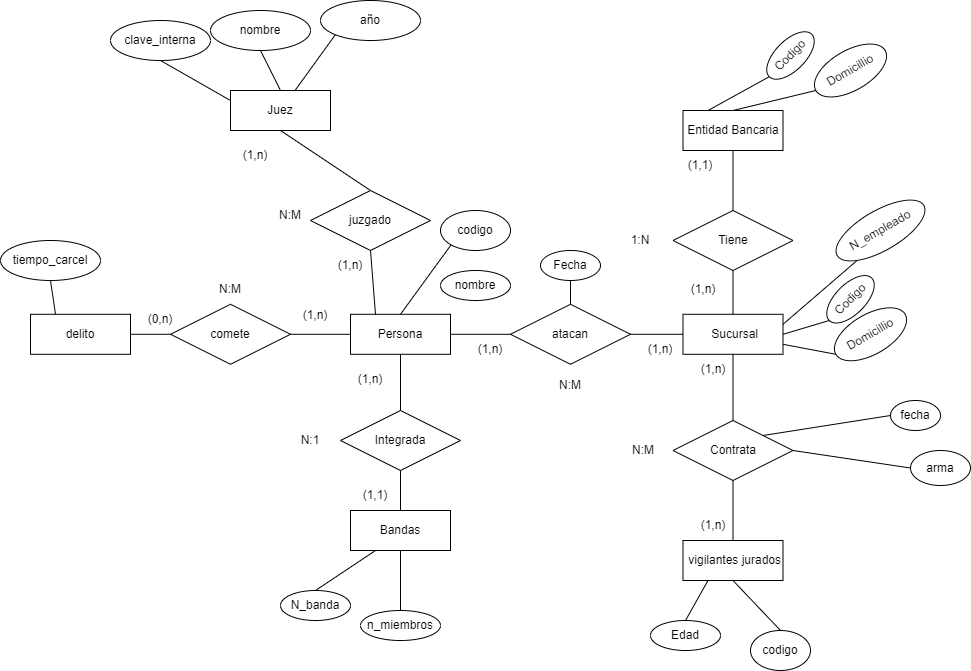

The diagram above was exported from draw.io. Its source (the exported page's mxGraphModel, read from the mxfile embedded in the PNG):
<mxGraphModel dx="1603" dy="846" grid="1" gridSize="10" guides="1" tooltips="1" connect="1" arrows="1" fold="1" page="1" pageScale="1" pageWidth="827" pageHeight="1169" math="0" shadow="0">
  <root>
    <mxCell id="0" />
    <mxCell id="1" parent="0" />
    <mxCell id="2" value="Entidad Bancaria" style="whiteSpace=wrap;html=1;align=center;" vertex="1" parent="1">
      <mxGeometry x="92.5" y="210" width="100" height="40" as="geometry" />
    </mxCell>
    <mxCell id="3" value="Domicillio" style="ellipse;whiteSpace=wrap;html=1;align=center;rotation=-30;" vertex="1" parent="1">
      <mxGeometry x="220" y="150" width="80" height="40" as="geometry" />
    </mxCell>
    <mxCell id="4" value="Codigo" style="ellipse;whiteSpace=wrap;html=1;align=center;rotation=-45;" vertex="1" parent="1">
      <mxGeometry x="170" y="140" width="60" height="30" as="geometry" />
    </mxCell>
    <mxCell id="5" value="" style="endArrow=none;html=1;rounded=0;exitX=0;exitY=0.5;exitDx=0;exitDy=0;entryX=0.5;entryY=0;entryDx=0;entryDy=0;" edge="1" parent="1" source="3" target="2">
      <mxGeometry relative="1" as="geometry">
        <mxPoint x="230" y="370" as="sourcePoint" />
        <mxPoint x="390" y="370" as="targetPoint" />
      </mxGeometry>
    </mxCell>
    <mxCell id="6" value="" style="endArrow=none;html=1;rounded=0;exitX=0;exitY=0.5;exitDx=0;exitDy=0;entryX=0.25;entryY=0;entryDx=0;entryDy=0;" edge="1" parent="1" source="4" target="2">
      <mxGeometry relative="1" as="geometry">
        <mxPoint x="230" y="370" as="sourcePoint" />
        <mxPoint x="390" y="370" as="targetPoint" />
      </mxGeometry>
    </mxCell>
    <mxCell id="7" value="&amp;nbsp;Sucursal" style="whiteSpace=wrap;html=1;align=center;" vertex="1" parent="1">
      <mxGeometry x="92.5" y="413.79" width="100" height="40" as="geometry" />
    </mxCell>
    <mxCell id="8" value="N_empleado" style="ellipse;whiteSpace=wrap;html=1;align=center;rotation=-30;" vertex="1" parent="1">
      <mxGeometry x="240" y="310" width="100" height="40" as="geometry" />
    </mxCell>
    <mxCell id="9" value="Domicillio" style="ellipse;whiteSpace=wrap;html=1;align=center;rotation=-30;" vertex="1" parent="1">
      <mxGeometry x="240" y="413.79" width="80" height="40" as="geometry" />
    </mxCell>
    <mxCell id="10" value="Codigo" style="ellipse;whiteSpace=wrap;html=1;align=center;rotation=-45;" vertex="1" parent="1">
      <mxGeometry x="230" y="383.79" width="60" height="30" as="geometry" />
    </mxCell>
    <mxCell id="11" value="" style="endArrow=none;html=1;rounded=0;exitX=0;exitY=0.5;exitDx=0;exitDy=0;entryX=1;entryY=0.75;entryDx=0;entryDy=0;" edge="1" parent="1" source="9" target="7">
      <mxGeometry relative="1" as="geometry">
        <mxPoint x="232.6789838486224" y="380" as="sourcePoint" />
        <mxPoint x="167.32" y="400" as="targetPoint" />
      </mxGeometry>
    </mxCell>
    <mxCell id="12" value="" style="endArrow=none;html=1;rounded=0;exitX=0;exitY=0.5;exitDx=0;exitDy=0;entryX=1;entryY=0.5;entryDx=0;entryDy=0;" edge="1" parent="1" source="10" target="7">
      <mxGeometry relative="1" as="geometry">
        <mxPoint x="123.78679656440363" y="370.0032034355964" as="sourcePoint" />
        <mxPoint x="80" y="403.79" as="targetPoint" />
      </mxGeometry>
    </mxCell>
    <mxCell id="13" value="" style="endArrow=none;html=1;rounded=0;exitX=1;exitY=0.25;exitDx=0;exitDy=0;entryX=0;entryY=1;entryDx=0;entryDy=0;" edge="1" parent="1" source="7" target="8">
      <mxGeometry relative="1" as="geometry">
        <mxPoint x="260" y="370" as="sourcePoint" />
        <mxPoint x="240" y="400" as="targetPoint" />
      </mxGeometry>
    </mxCell>
    <mxCell id="14" value="&amp;nbsp;vigilantes jurados" style="whiteSpace=wrap;html=1;align=center;" vertex="1" parent="1">
      <mxGeometry x="92.5" y="640" width="100" height="40" as="geometry" />
    </mxCell>
    <mxCell id="16" value="Contrata" style="shape=rhombus;perimeter=rhombusPerimeter;whiteSpace=wrap;html=1;align=center;" vertex="1" parent="1">
      <mxGeometry x="82.5" y="520" width="120" height="60" as="geometry" />
    </mxCell>
    <mxCell id="17" value="Tiene" style="shape=rhombus;perimeter=rhombusPerimeter;whiteSpace=wrap;html=1;align=center;" vertex="1" parent="1">
      <mxGeometry x="82.5" y="310" width="120" height="60" as="geometry" />
    </mxCell>
    <mxCell id="18" value="codigo" style="ellipse;whiteSpace=wrap;html=1;align=center;" vertex="1" parent="1">
      <mxGeometry x="160" y="730" width="60" height="40" as="geometry" />
    </mxCell>
    <mxCell id="19" value="Edad" style="ellipse;whiteSpace=wrap;html=1;align=center;" vertex="1" parent="1">
      <mxGeometry x="60" y="720" width="70" height="30" as="geometry" />
    </mxCell>
    <mxCell id="22" value="fecha" style="ellipse;whiteSpace=wrap;html=1;align=center;" vertex="1" parent="1">
      <mxGeometry x="300" y="500" width="50" height="30" as="geometry" />
    </mxCell>
    <mxCell id="23" value="arma" style="ellipse;whiteSpace=wrap;html=1;align=center;" vertex="1" parent="1">
      <mxGeometry x="320" y="550" width="60" height="35" as="geometry" />
    </mxCell>
    <mxCell id="24" value="" style="endArrow=none;html=1;rounded=0;exitX=1;exitY=0.5;exitDx=0;exitDy=0;entryX=0;entryY=0.5;entryDx=0;entryDy=0;" edge="1" parent="1" source="16" target="23">
      <mxGeometry relative="1" as="geometry">
        <mxPoint x="110" y="610" as="sourcePoint" />
        <mxPoint x="270" y="610" as="targetPoint" />
      </mxGeometry>
    </mxCell>
    <mxCell id="25" value="" style="endArrow=none;html=1;rounded=0;exitX=1;exitY=0;exitDx=0;exitDy=0;entryX=0;entryY=0.5;entryDx=0;entryDy=0;" edge="1" parent="1" source="16" target="22">
      <mxGeometry relative="1" as="geometry">
        <mxPoint x="110" y="610" as="sourcePoint" />
        <mxPoint x="270" y="610" as="targetPoint" />
      </mxGeometry>
    </mxCell>
    <mxCell id="26" value="" style="endArrow=none;html=1;rounded=0;exitX=0.5;exitY=1;exitDx=0;exitDy=0;entryX=0.5;entryY=0;entryDx=0;entryDy=0;" edge="1" parent="1" source="14" target="18">
      <mxGeometry relative="1" as="geometry">
        <mxPoint x="110" y="610" as="sourcePoint" />
        <mxPoint x="270" y="610" as="targetPoint" />
      </mxGeometry>
    </mxCell>
    <mxCell id="27" value="" style="endArrow=none;html=1;rounded=0;exitX=0.5;exitY=0;exitDx=0;exitDy=0;entryX=0.25;entryY=1;entryDx=0;entryDy=0;" edge="1" parent="1" source="19" target="14">
      <mxGeometry relative="1" as="geometry">
        <mxPoint x="110" y="610" as="sourcePoint" />
        <mxPoint x="270" y="610" as="targetPoint" />
      </mxGeometry>
    </mxCell>
    <mxCell id="28" value="" style="endArrow=none;html=1;rounded=0;exitX=0.5;exitY=1;exitDx=0;exitDy=0;entryX=0.5;entryY=0;entryDx=0;entryDy=0;" edge="1" parent="1" source="16" target="14">
      <mxGeometry relative="1" as="geometry">
        <mxPoint x="110" y="610" as="sourcePoint" />
        <mxPoint x="270" y="610" as="targetPoint" />
      </mxGeometry>
    </mxCell>
    <mxCell id="29" value="" style="endArrow=none;html=1;rounded=0;exitX=0.5;exitY=1;exitDx=0;exitDy=0;entryX=0.5;entryY=0;entryDx=0;entryDy=0;" edge="1" parent="1" source="7" target="16">
      <mxGeometry relative="1" as="geometry">
        <mxPoint x="110" y="610" as="sourcePoint" />
        <mxPoint x="270" y="610" as="targetPoint" />
      </mxGeometry>
    </mxCell>
    <mxCell id="30" value="" style="endArrow=none;html=1;rounded=0;exitX=0.5;exitY=1;exitDx=0;exitDy=0;entryX=0.5;entryY=0;entryDx=0;entryDy=0;" edge="1" parent="1" source="17" target="7">
      <mxGeometry relative="1" as="geometry">
        <mxPoint x="110" y="610" as="sourcePoint" />
        <mxPoint x="270" y="610" as="targetPoint" />
      </mxGeometry>
    </mxCell>
    <mxCell id="31" value="" style="endArrow=none;html=1;rounded=0;entryX=0.5;entryY=1;entryDx=0;entryDy=0;exitX=0.5;exitY=0;exitDx=0;exitDy=0;" edge="1" parent="1" source="17" target="2">
      <mxGeometry relative="1" as="geometry">
        <mxPoint x="110" y="610" as="sourcePoint" />
        <mxPoint x="270" y="610" as="targetPoint" />
      </mxGeometry>
    </mxCell>
    <mxCell id="32" value="Persona" style="whiteSpace=wrap;html=1;align=center;" vertex="1" parent="1">
      <mxGeometry x="-240" y="413.79" width="100" height="40" as="geometry" />
    </mxCell>
    <mxCell id="33" value="atacan" style="shape=rhombus;perimeter=rhombusPerimeter;whiteSpace=wrap;html=1;align=center;" vertex="1" parent="1">
      <mxGeometry x="-80" y="403.79" width="120" height="60" as="geometry" />
    </mxCell>
    <mxCell id="34" value="" style="endArrow=none;html=1;rounded=0;exitX=1;exitY=0.5;exitDx=0;exitDy=0;entryX=0;entryY=0.5;entryDx=0;entryDy=0;" edge="1" parent="1" source="33" target="7">
      <mxGeometry relative="1" as="geometry">
        <mxPoint x="-30" y="500" as="sourcePoint" />
        <mxPoint x="130" y="500" as="targetPoint" />
      </mxGeometry>
    </mxCell>
    <mxCell id="35" value="" style="endArrow=none;html=1;rounded=0;exitX=1;exitY=0.5;exitDx=0;exitDy=0;entryX=0;entryY=0.5;entryDx=0;entryDy=0;" edge="1" parent="1" source="32" target="33">
      <mxGeometry relative="1" as="geometry">
        <mxPoint x="-30" y="500" as="sourcePoint" />
        <mxPoint x="130" y="500" as="targetPoint" />
      </mxGeometry>
    </mxCell>
    <mxCell id="36" value="nombre" style="ellipse;whiteSpace=wrap;html=1;align=center;" vertex="1" parent="1">
      <mxGeometry x="-150" y="370" width="70" height="30" as="geometry" />
    </mxCell>
    <mxCell id="37" value="codigo" style="ellipse;whiteSpace=wrap;html=1;align=center;" vertex="1" parent="1">
      <mxGeometry x="-150" y="310" width="70" height="40" as="geometry" />
    </mxCell>
    <mxCell id="38" value="Fecha" style="ellipse;whiteSpace=wrap;html=1;align=center;" vertex="1" parent="1">
      <mxGeometry x="-50" y="350" width="60" height="30" as="geometry" />
    </mxCell>
    <mxCell id="39" value="Bandas" style="whiteSpace=wrap;html=1;align=center;" vertex="1" parent="1">
      <mxGeometry x="-240" y="610" width="100" height="40" as="geometry" />
    </mxCell>
    <mxCell id="40" value="Integrada" style="shape=rhombus;perimeter=rhombusPerimeter;whiteSpace=wrap;html=1;align=center;" vertex="1" parent="1">
      <mxGeometry x="-250" y="510" width="120" height="60" as="geometry" />
    </mxCell>
    <mxCell id="41" value="juzgado" style="shape=rhombus;perimeter=rhombusPerimeter;whiteSpace=wrap;html=1;align=center;" vertex="1" parent="1">
      <mxGeometry x="-280" y="290" width="120" height="60" as="geometry" />
    </mxCell>
    <mxCell id="42" value="Juez" style="whiteSpace=wrap;html=1;align=center;" vertex="1" parent="1">
      <mxGeometry x="-360" y="190" width="100" height="40" as="geometry" />
    </mxCell>
    <mxCell id="43" value="" style="endArrow=none;html=1;rounded=0;exitX=0.5;exitY=1;exitDx=0;exitDy=0;entryX=0.5;entryY=0;entryDx=0;entryDy=0;" edge="1" parent="1" source="42" target="41">
      <mxGeometry relative="1" as="geometry">
        <mxPoint x="-200" y="500" as="sourcePoint" />
        <mxPoint x="-40" y="500" as="targetPoint" />
      </mxGeometry>
    </mxCell>
    <mxCell id="44" value="" style="endArrow=none;html=1;rounded=0;exitX=0.5;exitY=1;exitDx=0;exitDy=0;entryX=0.5;entryY=0;entryDx=0;entryDy=0;" edge="1" parent="1" source="32" target="40">
      <mxGeometry relative="1" as="geometry">
        <mxPoint x="-200" y="500" as="sourcePoint" />
        <mxPoint x="-40" y="500" as="targetPoint" />
      </mxGeometry>
    </mxCell>
    <mxCell id="45" value="" style="endArrow=none;html=1;rounded=0;exitX=0.5;exitY=1;exitDx=0;exitDy=0;entryX=0.25;entryY=0;entryDx=0;entryDy=0;" edge="1" parent="1" source="41" target="32">
      <mxGeometry relative="1" as="geometry">
        <mxPoint x="-200" y="500" as="sourcePoint" />
        <mxPoint x="-40" y="500" as="targetPoint" />
      </mxGeometry>
    </mxCell>
    <mxCell id="46" value="" style="endArrow=none;html=1;rounded=0;exitX=0.5;exitY=1;exitDx=0;exitDy=0;entryX=0.5;entryY=0;entryDx=0;entryDy=0;" edge="1" parent="1" source="40" target="39">
      <mxGeometry relative="1" as="geometry">
        <mxPoint x="-200" y="500" as="sourcePoint" />
        <mxPoint x="-40" y="500" as="targetPoint" />
      </mxGeometry>
    </mxCell>
    <mxCell id="47" value="" style="endArrow=none;html=1;rounded=0;entryX=0;entryY=1;entryDx=0;entryDy=0;exitX=0.5;exitY=0;exitDx=0;exitDy=0;" edge="1" parent="1" source="32" target="37">
      <mxGeometry relative="1" as="geometry">
        <mxPoint x="-200" y="500" as="sourcePoint" />
        <mxPoint x="-40" y="500" as="targetPoint" />
      </mxGeometry>
    </mxCell>
    <mxCell id="49" value="" style="endArrow=none;html=1;rounded=0;entryX=0.5;entryY=1;entryDx=0;entryDy=0;exitX=0.5;exitY=0;exitDx=0;exitDy=0;" edge="1" parent="1" source="33" target="38">
      <mxGeometry relative="1" as="geometry">
        <mxPoint x="-200" y="500" as="sourcePoint" />
        <mxPoint x="-40" y="500" as="targetPoint" />
      </mxGeometry>
    </mxCell>
    <mxCell id="50" value="n_miembros" style="ellipse;whiteSpace=wrap;html=1;align=center;" vertex="1" parent="1">
      <mxGeometry x="-230" y="710" width="80" height="30" as="geometry" />
    </mxCell>
    <mxCell id="51" value="N_banda" style="ellipse;whiteSpace=wrap;html=1;align=center;" vertex="1" parent="1">
      <mxGeometry x="-310" y="690" width="70" height="30" as="geometry" />
    </mxCell>
    <mxCell id="52" value="" style="endArrow=none;html=1;rounded=0;entryX=0.5;entryY=0;entryDx=0;entryDy=0;exitX=0.5;exitY=1;exitDx=0;exitDy=0;" edge="1" parent="1" source="39" target="50">
      <mxGeometry relative="1" as="geometry">
        <mxPoint x="-360" y="500" as="sourcePoint" />
        <mxPoint x="-200" y="500" as="targetPoint" />
      </mxGeometry>
    </mxCell>
    <mxCell id="53" value="" style="endArrow=none;html=1;rounded=0;entryX=0.5;entryY=0;entryDx=0;entryDy=0;exitX=0.25;exitY=1;exitDx=0;exitDy=0;" edge="1" parent="1" source="39" target="51">
      <mxGeometry relative="1" as="geometry">
        <mxPoint x="-360" y="500" as="sourcePoint" />
        <mxPoint x="-200" y="500" as="targetPoint" />
      </mxGeometry>
    </mxCell>
    <mxCell id="59" value="nombre" style="ellipse;whiteSpace=wrap;html=1;align=center;" vertex="1" parent="1">
      <mxGeometry x="-380" y="110" width="100" height="40" as="geometry" />
    </mxCell>
    <mxCell id="60" value="clave_interna" style="ellipse;whiteSpace=wrap;html=1;align=center;" vertex="1" parent="1">
      <mxGeometry x="-480" y="120" width="100" height="40" as="geometry" />
    </mxCell>
    <mxCell id="61" value="año" style="ellipse;whiteSpace=wrap;html=1;align=center;" vertex="1" parent="1">
      <mxGeometry x="-270" y="100" width="100" height="40" as="geometry" />
    </mxCell>
    <mxCell id="62" value="" style="endArrow=none;html=1;rounded=0;exitX=0;exitY=1;exitDx=0;exitDy=0;" edge="1" parent="1" source="61" target="42">
      <mxGeometry relative="1" as="geometry">
        <mxPoint x="-380" y="260" as="sourcePoint" />
        <mxPoint x="-220" y="260" as="targetPoint" />
      </mxGeometry>
    </mxCell>
    <mxCell id="63" value="" style="endArrow=none;html=1;rounded=0;exitX=0.5;exitY=1;exitDx=0;exitDy=0;entryX=0.5;entryY=0;entryDx=0;entryDy=0;" edge="1" parent="1" source="59" target="42">
      <mxGeometry relative="1" as="geometry">
        <mxPoint x="-380" y="260" as="sourcePoint" />
        <mxPoint x="-220" y="260" as="targetPoint" />
      </mxGeometry>
    </mxCell>
    <mxCell id="64" value="" style="endArrow=none;html=1;rounded=0;exitX=0.5;exitY=1;exitDx=0;exitDy=0;entryX=0;entryY=0.25;entryDx=0;entryDy=0;" edge="1" parent="1" source="60" target="42">
      <mxGeometry relative="1" as="geometry">
        <mxPoint x="-380" y="260" as="sourcePoint" />
        <mxPoint x="-220" y="260" as="targetPoint" />
      </mxGeometry>
    </mxCell>
    <mxCell id="75" value="comete" style="shape=rhombus;perimeter=rhombusPerimeter;whiteSpace=wrap;html=1;align=center;" vertex="1" parent="1">
      <mxGeometry x="-420" y="403.78999999999996" width="120" height="60" as="geometry" />
    </mxCell>
    <mxCell id="76" value="delito" style="whiteSpace=wrap;html=1;align=center;" vertex="1" parent="1">
      <mxGeometry x="-560" y="413.78999999999996" width="100" height="40" as="geometry" />
    </mxCell>
    <mxCell id="77" value="tiempo_carcel" style="ellipse;whiteSpace=wrap;html=1;align=center;" vertex="1" parent="1">
      <mxGeometry x="-590" y="340" width="100" height="40" as="geometry" />
    </mxCell>
    <mxCell id="78" value="" style="endArrow=none;html=1;rounded=0;entryX=0;entryY=0.5;entryDx=0;entryDy=0;exitX=1;exitY=0.5;exitDx=0;exitDy=0;" edge="1" parent="1" source="75" target="32">
      <mxGeometry relative="1" as="geometry">
        <mxPoint x="-420" y="260" as="sourcePoint" />
        <mxPoint x="-260" y="260" as="targetPoint" />
      </mxGeometry>
    </mxCell>
    <mxCell id="79" value="" style="endArrow=none;html=1;rounded=0;exitX=0;exitY=0.5;exitDx=0;exitDy=0;entryX=1;entryY=0.5;entryDx=0;entryDy=0;" edge="1" parent="1" source="75" target="76">
      <mxGeometry relative="1" as="geometry">
        <mxPoint x="-420" y="260" as="sourcePoint" />
        <mxPoint x="-260" y="260" as="targetPoint" />
      </mxGeometry>
    </mxCell>
    <mxCell id="80" value="" style="endArrow=none;html=1;rounded=0;exitX=0.5;exitY=1;exitDx=0;exitDy=0;entryX=0.25;entryY=0;entryDx=0;entryDy=0;" edge="1" parent="1" source="77" target="76">
      <mxGeometry relative="1" as="geometry">
        <mxPoint x="-420" y="260" as="sourcePoint" />
        <mxPoint x="-260" y="260" as="targetPoint" />
      </mxGeometry>
    </mxCell>
    <mxCell id="81" value="(1,1)" style="text;html=1;strokeColor=none;fillColor=none;align=center;verticalAlign=middle;whiteSpace=wrap;rounded=0;" vertex="1" parent="1">
      <mxGeometry x="80" y="250" width="60" height="30" as="geometry" />
    </mxCell>
    <mxCell id="82" value="(1,n)" style="text;html=1;strokeColor=none;fillColor=none;align=center;verticalAlign=middle;whiteSpace=wrap;rounded=0;" vertex="1" parent="1">
      <mxGeometry x="82.5" y="373.78999999999996" width="60" height="30" as="geometry" />
    </mxCell>
    <mxCell id="83" value="(1,n)" style="text;html=1;strokeColor=none;fillColor=none;align=center;verticalAlign=middle;whiteSpace=wrap;rounded=0;" vertex="1" parent="1">
      <mxGeometry x="-270" y="350" width="60" height="30" as="geometry" />
    </mxCell>
    <mxCell id="84" value="N:M" style="text;html=1;strokeColor=none;fillColor=none;align=center;verticalAlign=middle;whiteSpace=wrap;rounded=0;" vertex="1" parent="1">
      <mxGeometry x="-330" y="300" width="60" height="30" as="geometry" />
    </mxCell>
    <mxCell id="85" value="(1,n)" style="text;html=1;strokeColor=none;fillColor=none;align=center;verticalAlign=middle;whiteSpace=wrap;rounded=0;" vertex="1" parent="1">
      <mxGeometry x="-305" y="400" width="60" height="30" as="geometry" />
    </mxCell>
    <mxCell id="86" value="(0,n)" style="text;html=1;strokeColor=none;fillColor=none;align=center;verticalAlign=middle;whiteSpace=wrap;rounded=0;" vertex="1" parent="1">
      <mxGeometry x="-460" y="403.78999999999996" width="60" height="30" as="geometry" />
    </mxCell>
    <mxCell id="87" value="(1,1)" style="text;html=1;strokeColor=none;fillColor=none;align=center;verticalAlign=middle;whiteSpace=wrap;rounded=0;" vertex="1" parent="1">
      <mxGeometry x="-245" y="580" width="60" height="30" as="geometry" />
    </mxCell>
    <mxCell id="88" value="N:1" style="text;html=1;strokeColor=none;fillColor=none;align=center;verticalAlign=middle;whiteSpace=wrap;rounded=0;" vertex="1" parent="1">
      <mxGeometry x="-310" y="525" width="60" height="30" as="geometry" />
    </mxCell>
    <mxCell id="89" value="(1,n)" style="text;html=1;strokeColor=none;fillColor=none;align=center;verticalAlign=middle;whiteSpace=wrap;rounded=0;" vertex="1" parent="1">
      <mxGeometry x="-250" y="463.78999999999996" width="60" height="30" as="geometry" />
    </mxCell>
    <mxCell id="90" value="(1,n)" style="text;html=1;strokeColor=none;fillColor=none;align=center;verticalAlign=middle;whiteSpace=wrap;rounded=0;" vertex="1" parent="1">
      <mxGeometry x="40" y="433.78999999999996" width="60" height="30" as="geometry" />
    </mxCell>
    <mxCell id="91" value="N:M" style="text;html=1;strokeColor=none;fillColor=none;align=center;verticalAlign=middle;whiteSpace=wrap;rounded=0;" vertex="1" parent="1">
      <mxGeometry x="-50" y="470" width="60" height="30" as="geometry" />
    </mxCell>
    <mxCell id="92" value="(1,n)" style="text;html=1;strokeColor=none;fillColor=none;align=center;verticalAlign=middle;whiteSpace=wrap;rounded=0;" vertex="1" parent="1">
      <mxGeometry x="-130" y="433.78999999999996" width="60" height="30" as="geometry" />
    </mxCell>
    <mxCell id="93" value="1:N" style="text;html=1;strokeColor=none;fillColor=none;align=center;verticalAlign=middle;whiteSpace=wrap;rounded=0;" vertex="1" parent="1">
      <mxGeometry x="20" y="325" width="60" height="30" as="geometry" />
    </mxCell>
    <mxCell id="94" value="(1,n)" style="text;html=1;strokeColor=none;fillColor=none;align=center;verticalAlign=middle;whiteSpace=wrap;rounded=0;" vertex="1" parent="1">
      <mxGeometry x="-365" y="240" width="60" height="30" as="geometry" />
    </mxCell>
    <mxCell id="95" value="N:M" style="text;html=1;strokeColor=none;fillColor=none;align=center;verticalAlign=middle;whiteSpace=wrap;rounded=0;" vertex="1" parent="1">
      <mxGeometry x="22.5" y="535" width="60" height="30" as="geometry" />
    </mxCell>
    <mxCell id="96" value="(1,n)" style="text;html=1;strokeColor=none;fillColor=none;align=center;verticalAlign=middle;whiteSpace=wrap;rounded=0;" vertex="1" parent="1">
      <mxGeometry x="92.5" y="453.79" width="60" height="30" as="geometry" />
    </mxCell>
    <mxCell id="97" value="(1,n)" style="text;html=1;strokeColor=none;fillColor=none;align=center;verticalAlign=middle;whiteSpace=wrap;rounded=0;" vertex="1" parent="1">
      <mxGeometry x="92.5" y="610" width="60" height="30" as="geometry" />
    </mxCell>
    <mxCell id="98" value="N:M" style="text;html=1;strokeColor=none;fillColor=none;align=center;verticalAlign=middle;whiteSpace=wrap;rounded=0;" vertex="1" parent="1">
      <mxGeometry x="-390" y="373.79" width="60" height="30" as="geometry" />
    </mxCell>
  </root>
</mxGraphModel>